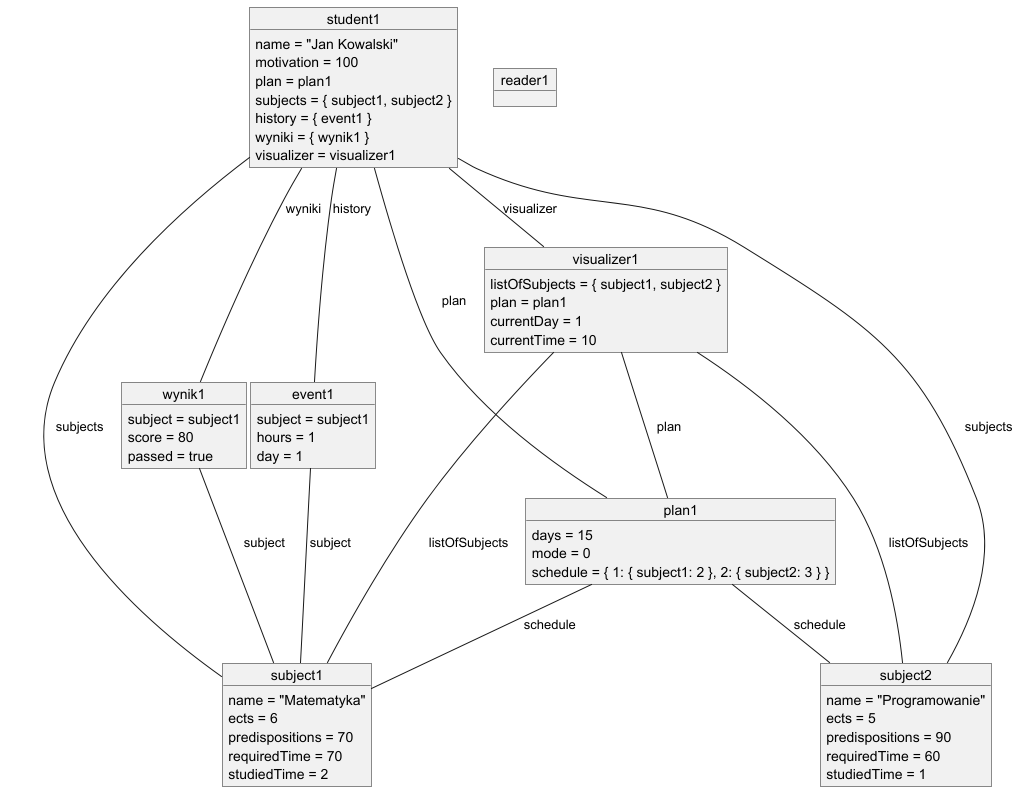

The diagram above was rendered by PlantUML. Its source (embedded in the PNG):
@startuml

' Student z rzeczywistymi polami
object student1 {
  name = "Jan Kowalski"
  motivation = 100
  plan = plan1
  subjects = { subject1, subject2 }
  history = { event1 }
  wyniki = { wynik1 }
  visualizer = visualizer1
}

object plan1 {
  days = 15
  mode = 0
  schedule = { 1: { subject1: 2 }, 2: { subject2: 3 } }
}

object subject1 {
  name = "Matematyka"
  ects = 6
  predispositions = 70
  requiredTime = 70
  studiedTime = 2
}

object subject2 {
  name = "Programowanie"
  ects = 5
  predispositions = 90
  requiredTime = 60
  studiedTime = 1
}

object event1 {
  subject = subject1
  hours = 1
  day = 1
}

object wynik1 {
  subject = subject1
  score = 80
  passed = true
}

object visualizer1 {
  listOfSubjects = { subject1, subject2 }
  plan = plan1
  currentDay = 1
  currentTime = 10
}

' Reader dopełniający - np. jako referencja
object reader1

' Relacje
student1 -- plan1 : plan
student1 -- subject1 : subjects
student1 -- subject2 : subjects
student1 -- event1 : history
student1 -- wynik1 : wyniki
student1 -- visualizer1 : visualizer
plan1 -- subject1 : schedule
plan1 -- subject2 : schedule
event1 -- subject1 : subject
wynik1 -- subject1 : subject
visualizer1 -- plan1 : plan
visualizer1 -- subject1 : listOfSubjects
visualizer1 -- subject2 : listOfSubjects

@enduml